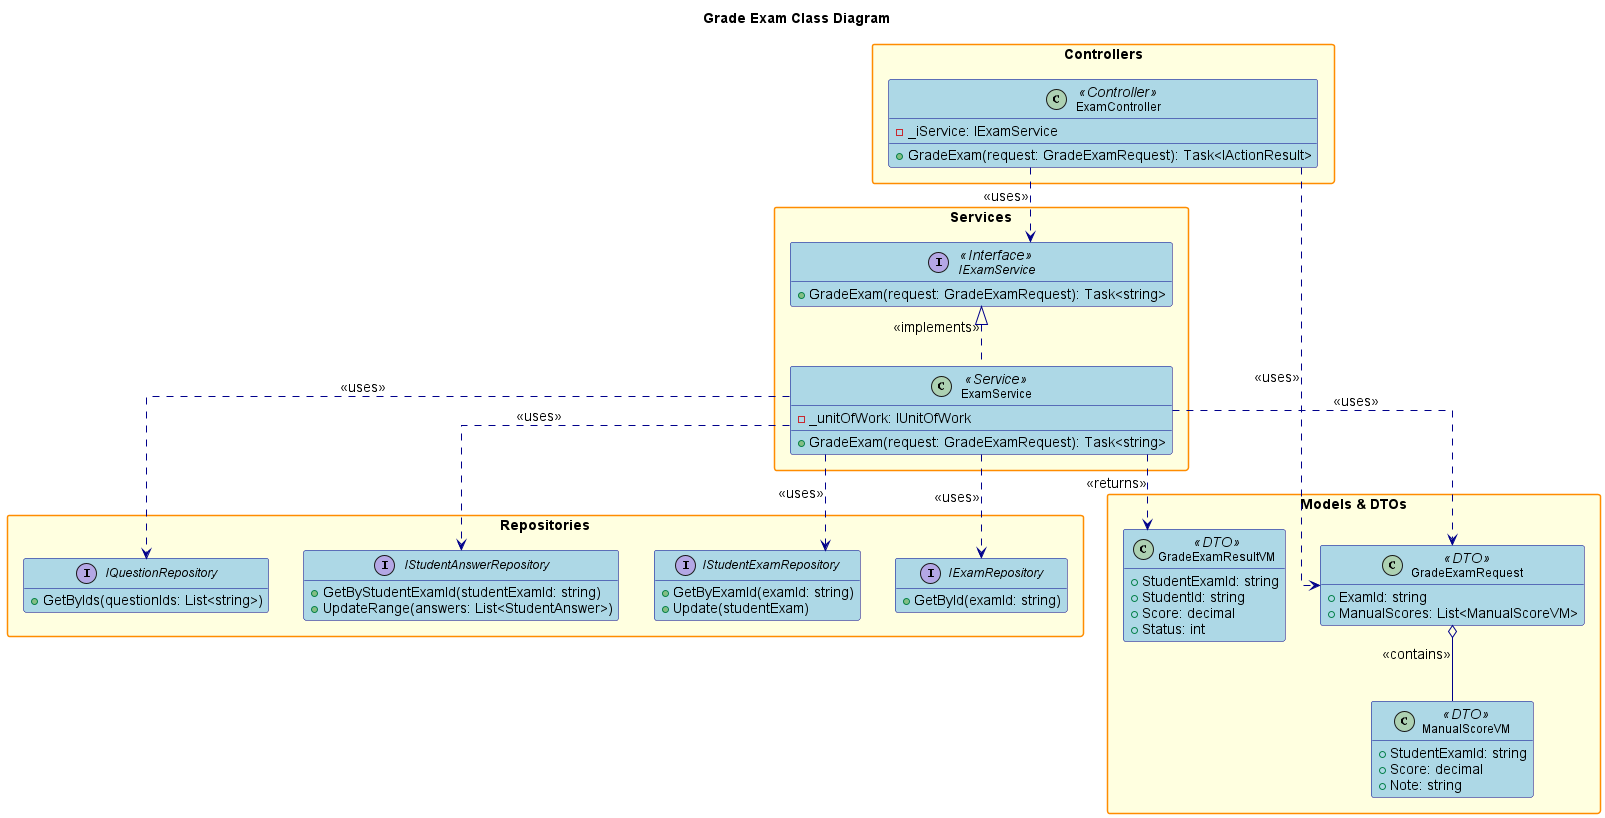

The diagram above was rendered by PlantUML. Its source (embedded in the PNG):
@startuml
' Simplified Grade Exam Class Diagram (giống dạng View List Role, dùng GradeExamRequest)

hide empty members
skinparam packageStyle rectangle
skinparam linetype ortho
skinparam defaultFontSize 14
skinparam defaultFontName Arial
skinparam classFontSize 12
skinparam classFontName Arial
skinparam noteFontSize 11
skinparam noteFontName Arial

skinparam class {
    BackgroundColor LightBlue
    BorderColor DarkBlue
    ArrowColor DarkBlue
    FontSize 12
}

skinparam package {
    BackgroundColor LightYellow
    BorderColor DarkOrange
    FontSize 14
    FontStyle bold
}
skinparam interface {
    BackgroundColor LightGreen
    BorderColor DarkGreen
    FontSize 12
}

title Grade Exam Class Diagram

package "Controllers" {
    class ExamController <<Controller>> {
        - _iService: IExamService
        + GradeExam(request: GradeExamRequest): Task<IActionResult>
    }
}

package "Services" {
    interface IExamService <<Interface>> {
        + GradeExam(request: GradeExamRequest): Task<string>
    }
    class ExamService <<Service>> {
        - _unitOfWork: IUnitOfWork
        + GradeExam(request: GradeExamRequest): Task<string>
    }
}

package "Repositories" {
    interface IExamRepository {
        + GetById(examId: string)
    }
    interface IStudentExamRepository {
        + GetByExamId(examId: string)
        + Update(studentExam)
    }
    interface IStudentAnswerRepository {
        + GetByStudentExamId(studentExamId: string)
        + UpdateRange(answers: List<StudentAnswer>)
    }
    interface IQuestionRepository {
        + GetByIds(questionIds: List<string>)
    }
}

package "Models & DTOs" {
    class GradeExamRequest <<DTO>> {
        + ExamId: string
        + ManualScores: List<ManualScoreVM>
    }
    class ManualScoreVM <<DTO>> {
        + StudentExamId: string
        + Score: decimal
        + Note: string
    }
    class GradeExamResultVM <<DTO>> {
        + StudentExamId: string
        + StudentId: string
        + Score: decimal
        + Status: int
    }
}

' Relationships
ExamController ..> IExamService : <<uses>>
ExamController ..> GradeExamRequest : <<uses>>
IExamService <|.. ExamService : <<implements>>
ExamService ..> GradeExamRequest : <<uses>>
ExamService ..> IExamRepository : <<uses>>
ExamService ..> IStudentExamRepository : <<uses>>
ExamService ..> IStudentAnswerRepository : <<uses>>
ExamService ..> IQuestionRepository : <<uses>>
ExamService ..> GradeExamResultVM : <<returns>>
GradeExamRequest o-- ManualScoreVM : <<contains>>

@enduml